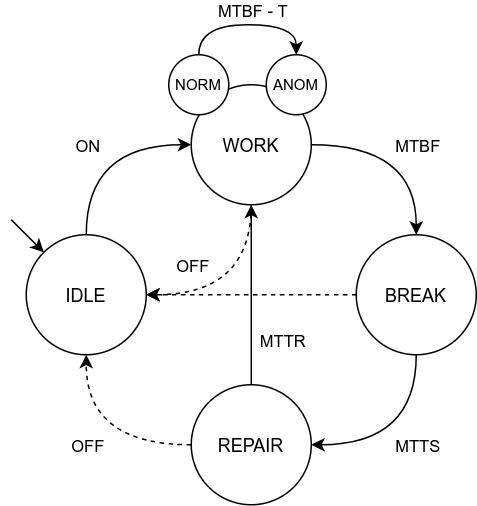

The diagram above was exported from draw.io. Its source (the exported page's mxGraphModel, read from the mxfile embedded in the PNG):
<mxGraphModel dx="1102" dy="849" grid="1" gridSize="10" guides="1" tooltips="1" connect="1" arrows="1" fold="1" page="1" pageScale="1" pageWidth="850" pageHeight="1100" math="0" shadow="0">
  <root>
    <mxCell id="0" />
    <mxCell id="1" parent="0" />
    <mxCell id="szwwaG9AjAVGKDVYb8KI-5" style="edgeStyle=orthogonalEdgeStyle;rounded=0;orthogonalLoop=1;jettySize=auto;html=1;curved=1;" parent="1" source="szwwaG9AjAVGKDVYb8KI-1" target="szwwaG9AjAVGKDVYb8KI-2" edge="1">
      <mxGeometry relative="1" as="geometry">
        <Array as="points">
          <mxPoint x="330" y="290" />
        </Array>
      </mxGeometry>
    </mxCell>
    <mxCell id="szwwaG9AjAVGKDVYb8KI-14" value="ON" style="edgeLabel;html=1;align=center;verticalAlign=middle;resizable=0;points=[];" parent="szwwaG9AjAVGKDVYb8KI-5" vertex="1" connectable="0">
      <mxGeometry x="0.1692" y="-11" relative="1" as="geometry">
        <mxPoint x="-16" y="-11" as="offset" />
      </mxGeometry>
    </mxCell>
    <mxCell id="szwwaG9AjAVGKDVYb8KI-1" value="IDLE" style="ellipse;whiteSpace=wrap;html=1;aspect=fixed;" parent="1" vertex="1">
      <mxGeometry x="290" y="350" width="80" height="80" as="geometry" />
    </mxCell>
    <mxCell id="szwwaG9AjAVGKDVYb8KI-6" style="edgeStyle=orthogonalEdgeStyle;curved=1;rounded=0;orthogonalLoop=1;jettySize=auto;html=1;exitX=0.5;exitY=1;exitDx=0;exitDy=0;entryX=1;entryY=0.5;entryDx=0;entryDy=0;dashed=1;" parent="1" source="szwwaG9AjAVGKDVYb8KI-2" target="szwwaG9AjAVGKDVYb8KI-1" edge="1">
      <mxGeometry relative="1" as="geometry" />
    </mxCell>
    <mxCell id="szwwaG9AjAVGKDVYb8KI-15" value="OFF" style="edgeLabel;html=1;align=center;verticalAlign=middle;resizable=0;points=[];" parent="szwwaG9AjAVGKDVYb8KI-6" vertex="1" connectable="0">
      <mxGeometry x="-0.3385" y="-16" relative="1" as="geometry">
        <mxPoint x="-24" y="-3" as="offset" />
      </mxGeometry>
    </mxCell>
    <mxCell id="szwwaG9AjAVGKDVYb8KI-7" style="edgeStyle=orthogonalEdgeStyle;curved=1;rounded=0;orthogonalLoop=1;jettySize=auto;html=1;" parent="1" source="szwwaG9AjAVGKDVYb8KI-2" target="szwwaG9AjAVGKDVYb8KI-3" edge="1">
      <mxGeometry relative="1" as="geometry" />
    </mxCell>
    <mxCell id="szwwaG9AjAVGKDVYb8KI-12" value="MTBF" style="edgeLabel;html=1;align=center;verticalAlign=middle;resizable=0;points=[];" parent="szwwaG9AjAVGKDVYb8KI-7" vertex="1" connectable="0">
      <mxGeometry x="-0.1846" y="-12" relative="1" as="geometry">
        <mxPoint x="17" y="-12" as="offset" />
      </mxGeometry>
    </mxCell>
    <mxCell id="szwwaG9AjAVGKDVYb8KI-2" value="WORK" style="ellipse;whiteSpace=wrap;html=1;aspect=fixed;" parent="1" vertex="1">
      <mxGeometry x="400" y="250" width="80" height="80" as="geometry" />
    </mxCell>
    <mxCell id="szwwaG9AjAVGKDVYb8KI-8" style="edgeStyle=orthogonalEdgeStyle;curved=1;rounded=0;orthogonalLoop=1;jettySize=auto;html=1;" parent="1" source="szwwaG9AjAVGKDVYb8KI-3" target="szwwaG9AjAVGKDVYb8KI-4" edge="1">
      <mxGeometry relative="1" as="geometry">
        <Array as="points">
          <mxPoint x="550" y="490" />
        </Array>
      </mxGeometry>
    </mxCell>
    <mxCell id="szwwaG9AjAVGKDVYb8KI-13" value="MTTS" style="edgeLabel;html=1;align=center;verticalAlign=middle;resizable=0;points=[];" parent="szwwaG9AjAVGKDVYb8KI-8" vertex="1" connectable="0">
      <mxGeometry x="-0.3692" y="-12" relative="1" as="geometry">
        <mxPoint x="12" y="19" as="offset" />
      </mxGeometry>
    </mxCell>
    <mxCell id="szwwaG9AjAVGKDVYb8KI-10" style="edgeStyle=orthogonalEdgeStyle;curved=1;rounded=0;orthogonalLoop=1;jettySize=auto;html=1;dashed=1;" parent="1" source="szwwaG9AjAVGKDVYb8KI-3" target="szwwaG9AjAVGKDVYb8KI-1" edge="1">
      <mxGeometry relative="1" as="geometry" />
    </mxCell>
    <mxCell id="szwwaG9AjAVGKDVYb8KI-3" value="BREAK" style="ellipse;whiteSpace=wrap;html=1;aspect=fixed;" parent="1" vertex="1">
      <mxGeometry x="510" y="350" width="80" height="80" as="geometry" />
    </mxCell>
    <mxCell id="szwwaG9AjAVGKDVYb8KI-9" style="edgeStyle=orthogonalEdgeStyle;curved=1;rounded=0;orthogonalLoop=1;jettySize=auto;html=1;dashed=1;" parent="1" source="szwwaG9AjAVGKDVYb8KI-4" target="szwwaG9AjAVGKDVYb8KI-1" edge="1">
      <mxGeometry relative="1" as="geometry" />
    </mxCell>
    <mxCell id="szwwaG9AjAVGKDVYb8KI-16" value="OFF" style="edgeLabel;html=1;align=center;verticalAlign=middle;resizable=0;points=[];" parent="szwwaG9AjAVGKDVYb8KI-9" vertex="1" connectable="0">
      <mxGeometry x="-0.2923" y="-9" relative="1" as="geometry">
        <mxPoint x="-24" y="9" as="offset" />
      </mxGeometry>
    </mxCell>
    <mxCell id="szwwaG9AjAVGKDVYb8KI-11" style="edgeStyle=orthogonalEdgeStyle;curved=1;rounded=0;orthogonalLoop=1;jettySize=auto;html=1;" parent="1" source="szwwaG9AjAVGKDVYb8KI-4" target="szwwaG9AjAVGKDVYb8KI-2" edge="1">
      <mxGeometry relative="1" as="geometry" />
    </mxCell>
    <mxCell id="szwwaG9AjAVGKDVYb8KI-19" value="MTTR" style="edgeLabel;html=1;align=center;verticalAlign=middle;resizable=0;points=[];" parent="szwwaG9AjAVGKDVYb8KI-11" vertex="1" connectable="0">
      <mxGeometry x="-0.2667" y="-1" relative="1" as="geometry">
        <mxPoint x="19" y="14" as="offset" />
      </mxGeometry>
    </mxCell>
    <mxCell id="szwwaG9AjAVGKDVYb8KI-4" value="REPAIR" style="ellipse;whiteSpace=wrap;html=1;aspect=fixed;" parent="1" vertex="1">
      <mxGeometry x="400" y="450" width="80" height="80" as="geometry" />
    </mxCell>
    <mxCell id="szwwaG9AjAVGKDVYb8KI-22" style="rounded=0;orthogonalLoop=1;jettySize=auto;html=1;entryX=0;entryY=0;entryDx=0;entryDy=0;" parent="1" target="szwwaG9AjAVGKDVYb8KI-1" edge="1">
      <mxGeometry relative="1" as="geometry">
        <mxPoint x="280" y="340" as="sourcePoint" />
        <mxPoint x="290" y="330" as="targetPoint" />
      </mxGeometry>
    </mxCell>
    <mxCell id="szwwaG9AjAVGKDVYb8KI-24" value="ANOM" style="ellipse;whiteSpace=wrap;html=1;aspect=fixed;fontSize=10;" parent="1" vertex="1">
      <mxGeometry x="450" y="230" width="40" height="40" as="geometry" />
    </mxCell>
    <mxCell id="szwwaG9AjAVGKDVYb8KI-29" style="edgeStyle=orthogonalEdgeStyle;curved=1;rounded=0;orthogonalLoop=1;jettySize=auto;html=1;exitX=0.5;exitY=0;exitDx=0;exitDy=0;entryX=0.5;entryY=0;entryDx=0;entryDy=0;fontSize=10;" parent="1" source="szwwaG9AjAVGKDVYb8KI-25" target="szwwaG9AjAVGKDVYb8KI-24" edge="1">
      <mxGeometry relative="1" as="geometry" />
    </mxCell>
    <mxCell id="-KKTlCYon8dB8p6fYWu_-1" value="MTBF - T" style="edgeLabel;html=1;align=center;verticalAlign=middle;resizable=0;points=[];" vertex="1" connectable="0" parent="szwwaG9AjAVGKDVYb8KI-29">
      <mxGeometry x="0.2" relative="1" as="geometry">
        <mxPoint x="-8" y="-10" as="offset" />
      </mxGeometry>
    </mxCell>
    <mxCell id="szwwaG9AjAVGKDVYb8KI-25" value="NORM" style="ellipse;whiteSpace=wrap;html=1;aspect=fixed;fontSize=10;" parent="1" vertex="1">
      <mxGeometry x="385" y="230" width="40" height="40" as="geometry" />
    </mxCell>
  </root>
</mxGraphModel>